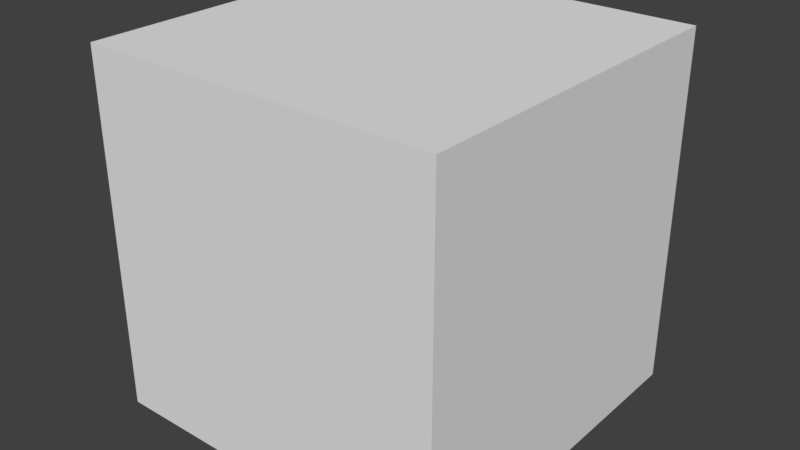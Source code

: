 # Source: Tile.blend  (saved by Blender 2.78.0; exported with 4.5.12 LTS)
import bpy
from mathutils import Matrix  # noqa: F401  (used for matrix-valued properties, if any)

bpy.ops.wm.read_factory_settings(use_empty=True)
scene = bpy.context.scene
scene.name = 'Scene'

# ---- collections
col_collection_1 = bpy.data.collections.new('Collection 1'); scene.collection.children.link(col_collection_1)

# ---- world
world_world = bpy.data.worlds.new('World'); scene.world = world_world
world_world.color = (0.05088, 0.05088, 0.05088)
world_world.use_sun_shadow = False
world_world.sun_shadow_jitter_overblur = 0.0
world_world.cycles.sampling_method = 'MANUAL'

# ---- meshes
me_cube_001 = bpy.data.meshes.new('Cube.001')
me_cube_001.from_pydata([(-0.5, -1.0, 0.5), (-0.5, 0.0, 0.5), (-0.5, -1.0, -0.5), (-0.5, 0.0, -0.5), (0.5, -1.0, 0.5), (0.5, 0.0, 0.5), (0.5, -1.0, -0.5), (0.5, 0.0, -0.5)], [], [(0, 1, 3, 2), (2, 3, 7, 6), (6, 7, 5, 4), (4, 5, 1, 0), (2, 6, 4, 0), (7, 3, 1, 5)])
me_cube_001.use_remesh_preserve_volume = False
me_cube_001.use_remesh_preserve_attributes = False
me_cube_001.use_mirror_vertex_groups = False
me_cube_001.update()

# ---- objects
ob_cube = bpy.data.objects.new('Cube', me_cube_001)

# ---- transforms, parenting, visibility, modifiers, constraints
ob_cube.location = (0.0, 0.0, 0.0)
ob_cube.lineart.crease_threshold = 0.0

# ---- collection membership
col_collection_1.objects.link(ob_cube)

# ---- scene / render settings (as saved in the file)
scene.frame_start = 1; scene.frame_end = 250; scene.frame_set(1)
scene.render.engine = 'BLENDER_EEVEE_NEXT'
scene.render.resolution_percentage = 50
scene.render.dither_intensity = 0.0
scene.cycles.use_denoising = False
scene.cycles.samples = 128
scene.cycles.sampling_pattern = 'TABULATED_SOBOL'
scene.cycles.light_sampling_threshold = 0.0
scene.cycles.use_adaptive_sampling = False
scene.cycles.use_light_tree = False
scene.cycles.blur_glossy = 0.0
scene.cycles.sample_clamp_indirect = 0.0
scene.view_settings.view_transform = 'Standard'
bpy.context.view_layer.update()

# ---- added for rendering (the .blend has no active camera and no usable light): camera, sun
cam_auto = bpy.data.cameras.new('AutoCamera')
cam_auto.lens = 50.0
cam_auto.sensor_width = 36.0
cam_auto.clip_end = 1000.0
ob_auto_camera = bpy.data.objects.new('AutoCamera', cam_auto)
scene.collection.objects.link(ob_auto_camera)
ob_auto_camera.location = (1.60254, -2.42304, 1.28203)
ob_auto_camera.rotation_euler = (1.09748, -7.21219e-08, 0.694738)
scene.camera = ob_auto_camera
light_auto_sun = bpy.data.lights.new('AutoSun', 'SUN')
light_auto_sun.energy = 3.0
light_auto_sun.angle = 0.0523599
ob_auto_sun = bpy.data.objects.new('AutoSun', light_auto_sun)
scene.collection.objects.link(ob_auto_sun)
ob_auto_sun.rotation_euler = (0.872665, 0.174533, 0.523599)
bpy.context.view_layer.update()
